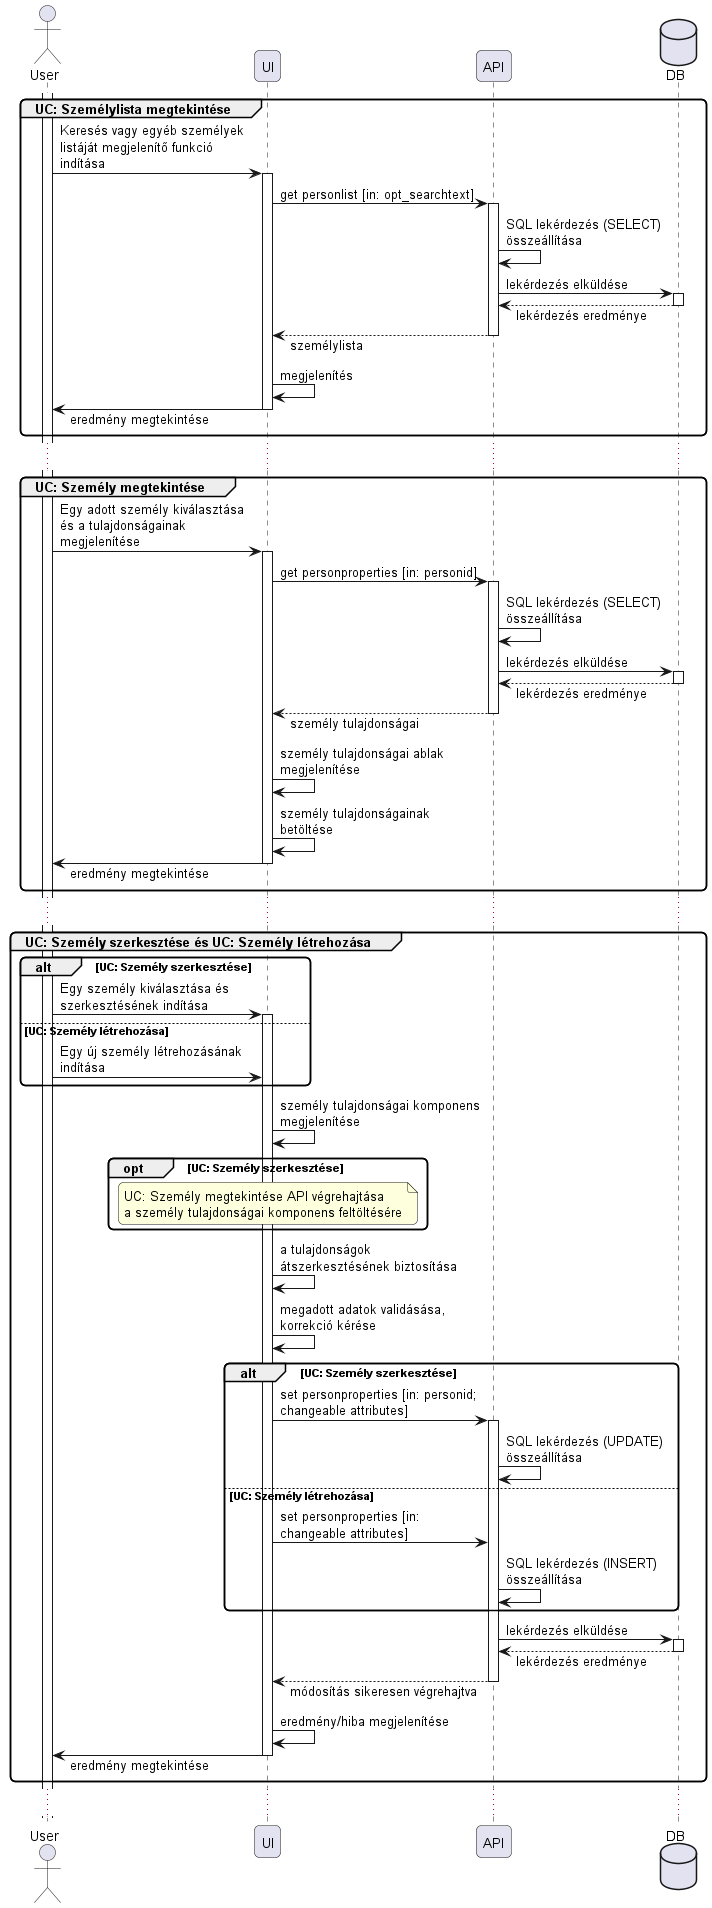

The diagram above was rendered by PlantUML. Its source (embedded in the PNG):
@startuml

skinparam responseMessageBelowArrow true
skinparam maxMessageSize 200
skinparam roundcorner 10
skinparam ParticipantPadding 20
skinparam BoxPadding 10

actor User as U_User
participant UI as P_UI
participant API as P_API
database DB as D_DB

activate U_User


group UC: Személylista megtekintése
    U_User->P_UI : Keresés vagy egyéb személyek listáját megjelenítő funkció indítása
    activate P_UI
        P_UI->P_API : get personlist [in: opt_searchtext]
        activate P_API
            P_API->P_API : SQL lekérdezés (SELECT) összeállítása
            P_API->D_DB : lekérdezés elküldése
            activate D_DB
                return lekérdezés eredménye
            deactivate D_DB
            P_API-->P_UI : személylista
        deactivate P_API
        P_UI->P_UI : megjelenítés
        P_UI -> U_User : eredmény megtekintése
    deactivate P_UI
end
...
group UC: Személy megtekintése
    U_User->P_UI : Egy adott személy kiválasztása és a tulajdonságainak megjelenítése
    activate P_UI
        P_UI->P_API : get personproperties [in: personid]
        activate P_API
            P_API->P_API : SQL lekérdezés (SELECT) összeállítása
            P_API->D_DB : lekérdezés elküldése
            activate D_DB
                return lekérdezés eredménye
            deactivate D_DB
            P_API-->P_UI : személy tulajdonságai
        deactivate P_API
        P_UI->P_UI : személy tulajdonságai ablak megjelenítése
        P_UI->P_UI : személy tulajdonságainak betöltése
        P_UI -> U_User : eredmény megtekintése
    deactivate P_UI
end
...

group UC: Személy szerkesztése és UC: Személy létrehozása
    alt UC: Személy szerkesztése
        U_User->P_UI : Egy személy kiválasztása és szerkesztésének indítása
        activate P_UI
    else UC: Személy létrehozása
        U_User->P_UI : Egy új személy létrehozásának indítása
    end
    activate P_UI
        P_UI->P_UI : személy tulajdonságai komponens megjelenítése
        opt UC: Személy szerkesztése
            note over P_UI : UC: Személy megtekintése API végrehajtása \na személy tulajdonságai komponens feltöltésére
        end
        P_UI->P_UI : a tulajdonságok átszerkesztésének biztosítása
        P_UI->P_UI : megadott adatok validásása, korrekció kérése
        alt UC: Személy szerkesztése
            P_UI->P_API : set personproperties [in: personid; changeable attributes] 
            activate P_API
                P_API->P_API : SQL lekérdezés (UPDATE) összeállítása
        else UC: Személy létrehozása
                P_UI->P_API : set personproperties [in: changeable attributes]
                P_API->P_API : SQL lekérdezés (INSERT) összeállítása
        end
                P_API->D_DB : lekérdezés elküldése
                activate D_DB
                    return lekérdezés eredménye
                deactivate D_DB
                P_API-->P_UI : módosítás sikeresen végrehajtva
        deactivate P_API
        P_UI->P_UI : eredmény/hiba megjelenítése
        P_UI -> U_User : eredmény megtekintése
    deactivate P_UI
end
...

@enduml